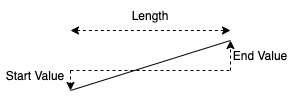

The diagram above was exported from draw.io. Its source (the exported page's mxGraphModel, read from the mxfile embedded in the PNG):
<mxGraphModel dx="532" dy="246" grid="1" gridSize="10" guides="1" tooltips="1" connect="1" arrows="1" fold="1" page="1" pageScale="1" pageWidth="827" pageHeight="1169" math="0" shadow="0">
  <root>
    <mxCell id="0" />
    <mxCell id="1" parent="0" />
    <mxCell id="2" value="" style="endArrow=none;dashed=1;html=1;" parent="1" edge="1">
      <mxGeometry width="50" height="50" relative="1" as="geometry">
        <mxPoint x="240" y="240" as="sourcePoint" />
        <mxPoint x="400" y="240" as="targetPoint" />
      </mxGeometry>
    </mxCell>
    <mxCell id="4" value="" style="endArrow=none;html=1;" parent="1" edge="1">
      <mxGeometry width="50" height="50" relative="1" as="geometry">
        <mxPoint x="240" y="260" as="sourcePoint" />
        <mxPoint x="400" y="210" as="targetPoint" />
      </mxGeometry>
    </mxCell>
    <mxCell id="7" value="" style="endArrow=classic;dashed=1;html=1;endFill=1;" edge="1" parent="1">
      <mxGeometry width="50" height="50" relative="1" as="geometry">
        <mxPoint x="240" y="240" as="sourcePoint" />
        <mxPoint x="240" y="260" as="targetPoint" />
      </mxGeometry>
    </mxCell>
    <mxCell id="8" value="" style="endArrow=classic;dashed=1;html=1;endFill=1;" edge="1" parent="1">
      <mxGeometry width="50" height="50" relative="1" as="geometry">
        <mxPoint x="400" y="240" as="sourcePoint" />
        <mxPoint x="400" y="210" as="targetPoint" />
      </mxGeometry>
    </mxCell>
    <mxCell id="9" value="" style="endArrow=classic;startArrow=classic;html=1;dashed=1;" edge="1" parent="1">
      <mxGeometry width="50" height="50" relative="1" as="geometry">
        <mxPoint x="240" y="200" as="sourcePoint" />
        <mxPoint x="400" y="200" as="targetPoint" />
      </mxGeometry>
    </mxCell>
    <mxCell id="10" value="Length" style="text;html=1;strokeColor=none;fillColor=none;align=center;verticalAlign=middle;whiteSpace=wrap;rounded=0;" vertex="1" parent="1">
      <mxGeometry x="290" y="170" width="60" height="30" as="geometry" />
    </mxCell>
    <mxCell id="11" value="End Value" style="text;html=1;strokeColor=none;fillColor=none;align=center;verticalAlign=middle;whiteSpace=wrap;rounded=0;" vertex="1" parent="1">
      <mxGeometry x="400" y="210" width="60" height="30" as="geometry" />
    </mxCell>
    <mxCell id="12" value="Start Value" style="text;html=1;strokeColor=none;fillColor=none;align=center;verticalAlign=middle;whiteSpace=wrap;rounded=0;" vertex="1" parent="1">
      <mxGeometry x="170" y="230" width="70" height="30" as="geometry" />
    </mxCell>
  </root>
</mxGraphModel>